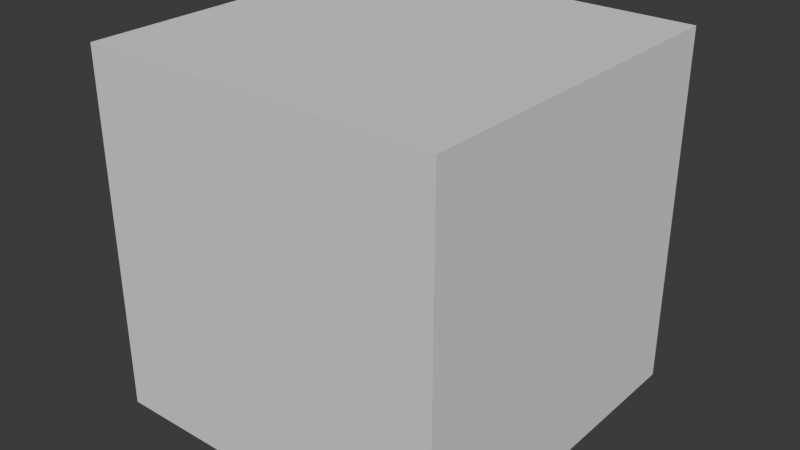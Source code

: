 # Source: cube.blend  (saved by Blender 5.1.30; exported with 4.5.12 LTS)
import bpy
from mathutils import Matrix  # noqa: F401  (used for matrix-valued properties, if any)

bpy.ops.wm.read_factory_settings(use_empty=True)
scene = bpy.context.scene
scene.name = 'Scene'

# ---- collections
col_cube = bpy.data.collections.new('cube'); scene.collection.children.link(col_cube)

# ---- materials (node trees are filled in below, after node groups)
mat_render_static_object = bpy.data.materials.new('render_static_object')

# ---- material node trees

# ---- world
world_world = bpy.data.worlds.new('World'); scene.world = world_world
world_world.use_nodes = True; world_world.node_tree.nodes.clear()
_N = world_world.node_tree.nodes; _L = world_world.node_tree.links
n0 = _N.new('ShaderNodeOutputWorld'); n0.name = 'World Output'; n0.location = (200, 100)
n1 = _N.new('ShaderNodeBackground'); n1.name = 'Background'; n1.location = (-200, 100)
n1.inputs[0].default_value = (0.05088, 0.05088, 0.05088, 1.0)
_L.new(n1.outputs[0], n0.inputs[0])
n0.is_active_output = True
world_world.color = (0.05088, 0.05088, 0.05088)
world_world.sun_shadow_jitter_overblur = 0.0

# ---- meshes
me_cube = bpy.data.meshes.new('Cube')
me_cube.from_pydata([(1.0, 1.0, 1.0), (1.0, 1.0, -1.0), (1.0, -1.0, 1.0), (1.0, -1.0, -1.0), (-1.0, 1.0, 1.0), (-1.0, 1.0, -1.0), (-1.0, -1.0, 1.0), (-1.0, -1.0, -1.0)], [], [(0, 4, 6, 2), (3, 2, 6, 7), (7, 6, 4, 5), (5, 1, 3, 7), (1, 0, 2, 3), (5, 4, 0, 1)])
_uv = me_cube.uv_layers.new(name='UVMap')
_uv.uv.foreach_set('vector', [0.625, 0.5, 0.875, 0.5, 0.875, 0.75, 0.625, 0.75, 0.375, 0.75, 0.625, 0.75, 0.625, 1.0, 0.375, 1.0, 0.375, 0.0, 0.625, 0.0, 0.625, 0.25, 0.375, 0.25, 0.125, 0.5, 0.375, 0.5, 0.375, 0.75, 0.125, 0.75, 0.375, 0.5, 0.625, 0.5, 0.625, 0.75, 0.375, 0.75, 0.375, 0.25, 0.625, 0.25, 0.625, 0.5, 0.375, 0.5])
me_cube.materials.append(mat_render_static_object)
me_cube.use_mirror_vertex_groups = False
me_cube.update()

# ---- objects
ob_cube = bpy.data.objects.new('Cube', me_cube)

# ---- transforms, parenting, visibility, modifiers, constraints
ob_cube.location = (0.0, 0.0, 0.0)
ob_cube.lock_rotations_4d = False
ob_cube.empty_display_type = 'ARROWS'
ob_cube.lineart.crease_threshold = 0.0
ob_cube.material_slots[0].link = 'OBJECT'; ob_cube.material_slots[0].material = mat_render_static_object

# ---- collection membership
col_cube.objects.link(ob_cube)

# ---- scene / render settings (as saved in the file)
scene.frame_start = 1; scene.frame_end = 250; scene.frame_set(1)
scene.render.engine = 'BLENDER_EEVEE_NEXT'
scene.render.bake_bias = 0.0
scene.render.bake_samples = 0
scene.cycles.sampling_pattern = 'TABULATED_SOBOL'
scene.eevee.use_volume_custom_range = False
bpy.context.view_layer.update()

# ---- added for rendering (the .blend has no active camera and no usable light): camera, sun
cam_auto = bpy.data.cameras.new('AutoCamera')
cam_auto.lens = 50.0
cam_auto.sensor_width = 36.0
cam_auto.clip_end = 1000.0
ob_auto_camera = bpy.data.objects.new('AutoCamera', cam_auto)
scene.collection.objects.link(ob_auto_camera)
ob_auto_camera.location = (3.20507, -3.84609, 2.56406)
ob_auto_camera.rotation_euler = (1.09748, -7.21219e-08, 0.694738)
scene.camera = ob_auto_camera
light_auto_sun = bpy.data.lights.new('AutoSun', 'SUN')
light_auto_sun.energy = 3.0
light_auto_sun.angle = 0.0523599
ob_auto_sun = bpy.data.objects.new('AutoSun', light_auto_sun)
scene.collection.objects.link(ob_auto_sun)
ob_auto_sun.rotation_euler = (0.872665, 0.174533, 0.523599)
bpy.context.view_layer.update()
